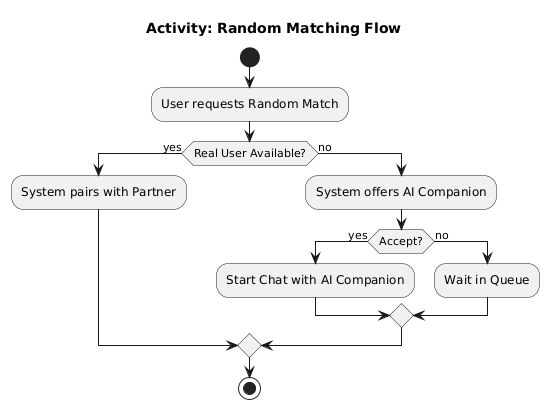

The diagram above was rendered by PlantUML. Its source (embedded in the PNG):
@startuml
title Activity: Random Matching Flow

start
:User requests Random Match;

if (Real User Available?) then (yes)
  :System pairs with Partner;
else (no)
  :System offers AI Companion;
  if (Accept?) then (yes)
    :Start Chat with AI Companion;
  else (no)
    :Wait in Queue;
  endif
endif

stop
@enduml